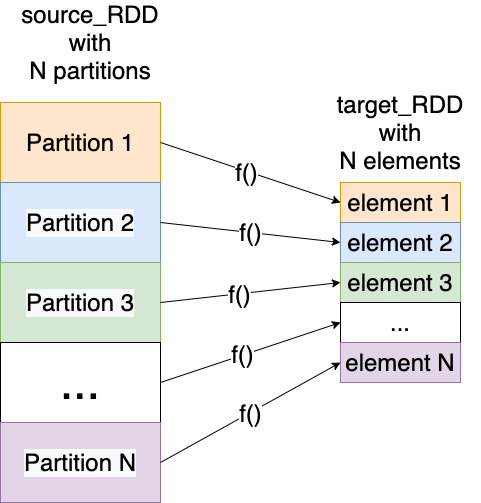

The diagram above was exported from draw.io. Its source (the exported page's mxGraphModel, read from the mxfile embedded in the PNG):
<mxGraphModel dx="1106" dy="875" grid="1" gridSize="10" guides="1" tooltips="1" connect="1" arrows="1" fold="1" page="1" pageScale="1" pageWidth="850" pageHeight="1100" math="0" shadow="0">
  <root>
    <mxCell id="0" />
    <mxCell id="1" parent="0" />
    <mxCell id="8RbGgfv0_IfjtD427-NY-1" value="&lt;font style=&quot;font-size: 24px&quot;&gt;Partition 1&lt;/font&gt;" style="rounded=0;whiteSpace=wrap;html=1;fillColor=#ffe6cc;strokeColor=#d79b00;" vertex="1" parent="1">
      <mxGeometry x="180" y="120" width="160" height="80" as="geometry" />
    </mxCell>
    <mxCell id="8RbGgfv0_IfjtD427-NY-2" value="&lt;span style=&quot;color: rgb(0 , 0 , 0) ; font-family: &amp;#34;helvetica&amp;#34; ; font-size: 24px ; font-style: normal ; font-weight: 400 ; letter-spacing: normal ; text-align: center ; text-indent: 0px ; text-transform: none ; word-spacing: 0px ; background-color: rgb(248 , 249 , 250) ; display: inline ; float: none&quot;&gt;Partition 2&lt;/span&gt;" style="rounded=0;whiteSpace=wrap;html=1;fillColor=#dae8fc;strokeColor=#6c8ebf;" vertex="1" parent="1">
      <mxGeometry x="180" y="200" width="160" height="80" as="geometry" />
    </mxCell>
    <mxCell id="8RbGgfv0_IfjtD427-NY-3" value="&lt;span style=&quot;color: rgb(0 , 0 , 0) ; font-family: &amp;#34;helvetica&amp;#34; ; font-size: 24px ; font-style: normal ; font-weight: 400 ; letter-spacing: normal ; text-align: center ; text-indent: 0px ; text-transform: none ; word-spacing: 0px ; background-color: rgb(248 , 249 , 250) ; display: inline ; float: none&quot;&gt;Partition 3&lt;/span&gt;" style="rounded=0;whiteSpace=wrap;html=1;fillColor=#d5e8d4;strokeColor=#82b366;" vertex="1" parent="1">
      <mxGeometry x="180" y="280" width="160" height="80" as="geometry" />
    </mxCell>
    <mxCell id="8RbGgfv0_IfjtD427-NY-4" value="&lt;font style=&quot;font-size: 48px&quot;&gt;...&lt;/font&gt;" style="rounded=0;whiteSpace=wrap;html=1;" vertex="1" parent="1">
      <mxGeometry x="180" y="360" width="160" height="80" as="geometry" />
    </mxCell>
    <mxCell id="8RbGgfv0_IfjtD427-NY-5" value="&lt;span style=&quot;color: rgb(0 , 0 , 0) ; font-family: &amp;#34;helvetica&amp;#34; ; font-size: 24px ; font-style: normal ; font-weight: 400 ; letter-spacing: normal ; text-align: center ; text-indent: 0px ; text-transform: none ; word-spacing: 0px ; background-color: rgb(248 , 249 , 250) ; display: inline ; float: none&quot;&gt;Partition N&lt;/span&gt;" style="rounded=0;whiteSpace=wrap;html=1;fillColor=#e1d5e7;strokeColor=#9673a6;" vertex="1" parent="1">
      <mxGeometry x="180" y="440" width="160" height="80" as="geometry" />
    </mxCell>
    <mxCell id="8RbGgfv0_IfjtD427-NY-6" value="source_RDD&lt;br&gt;with&lt;br&gt;N partitions" style="text;html=1;strokeColor=none;fillColor=none;align=center;verticalAlign=middle;whiteSpace=wrap;rounded=0;fontSize=24;" vertex="1" parent="1">
      <mxGeometry x="190" y="20" width="160" height="80" as="geometry" />
    </mxCell>
    <mxCell id="8RbGgfv0_IfjtD427-NY-7" value="element 1" style="rounded=0;whiteSpace=wrap;html=1;fontSize=24;fillColor=#ffe6cc;strokeColor=#d79b00;" vertex="1" parent="1">
      <mxGeometry x="520" y="200" width="120" height="40" as="geometry" />
    </mxCell>
    <mxCell id="8RbGgfv0_IfjtD427-NY-9" value="element 2" style="rounded=0;whiteSpace=wrap;html=1;fontSize=24;fillColor=#dae8fc;strokeColor=#6c8ebf;" vertex="1" parent="1">
      <mxGeometry x="520" y="240" width="120" height="40" as="geometry" />
    </mxCell>
    <mxCell id="8RbGgfv0_IfjtD427-NY-10" value="element 3" style="rounded=0;whiteSpace=wrap;html=1;fontSize=24;fillColor=#d5e8d4;strokeColor=#82b366;" vertex="1" parent="1">
      <mxGeometry x="520" y="280" width="120" height="40" as="geometry" />
    </mxCell>
    <mxCell id="8RbGgfv0_IfjtD427-NY-11" value="..." style="rounded=0;whiteSpace=wrap;html=1;fontSize=24;" vertex="1" parent="1">
      <mxGeometry x="520" y="320" width="120" height="40" as="geometry" />
    </mxCell>
    <mxCell id="8RbGgfv0_IfjtD427-NY-12" value="element N" style="rounded=0;whiteSpace=wrap;html=1;fontSize=24;fillColor=#e1d5e7;strokeColor=#9673a6;" vertex="1" parent="1">
      <mxGeometry x="520" y="360" width="120" height="40" as="geometry" />
    </mxCell>
    <mxCell id="8RbGgfv0_IfjtD427-NY-13" value="" style="endArrow=classic;html=1;rounded=0;fontSize=24;exitX=1;exitY=0.5;exitDx=0;exitDy=0;entryX=0;entryY=0.5;entryDx=0;entryDy=0;" edge="1" parent="1" source="8RbGgfv0_IfjtD427-NY-1" target="8RbGgfv0_IfjtD427-NY-7">
      <mxGeometry width="50" height="50" relative="1" as="geometry">
        <mxPoint x="400" y="420" as="sourcePoint" />
        <mxPoint x="450" y="370" as="targetPoint" />
      </mxGeometry>
    </mxCell>
    <mxCell id="8RbGgfv0_IfjtD427-NY-19" value="f()" style="edgeLabel;html=1;align=center;verticalAlign=middle;resizable=0;points=[];fontSize=24;" vertex="1" connectable="0" parent="8RbGgfv0_IfjtD427-NY-13">
      <mxGeometry x="0.02" y="1" relative="1" as="geometry">
        <mxPoint x="-7" as="offset" />
      </mxGeometry>
    </mxCell>
    <mxCell id="8RbGgfv0_IfjtD427-NY-14" value="f()" style="endArrow=classic;html=1;rounded=0;fontSize=24;exitX=1;exitY=0.5;exitDx=0;exitDy=0;entryX=0;entryY=0.5;entryDx=0;entryDy=0;" edge="1" parent="1" source="8RbGgfv0_IfjtD427-NY-2" target="8RbGgfv0_IfjtD427-NY-9">
      <mxGeometry width="50" height="50" relative="1" as="geometry">
        <mxPoint x="380" y="310" as="sourcePoint" />
        <mxPoint x="660" y="330" as="targetPoint" />
      </mxGeometry>
    </mxCell>
    <mxCell id="8RbGgfv0_IfjtD427-NY-15" value="" style="endArrow=classic;html=1;rounded=0;fontSize=24;exitX=1;exitY=0.5;exitDx=0;exitDy=0;entryX=0;entryY=0.5;entryDx=0;entryDy=0;" edge="1" parent="1" source="8RbGgfv0_IfjtD427-NY-3" target="8RbGgfv0_IfjtD427-NY-10">
      <mxGeometry width="50" height="50" relative="1" as="geometry">
        <mxPoint x="330" y="350" as="sourcePoint" />
        <mxPoint x="610" y="370" as="targetPoint" />
      </mxGeometry>
    </mxCell>
    <mxCell id="8RbGgfv0_IfjtD427-NY-20" value="f()" style="edgeLabel;html=1;align=center;verticalAlign=middle;resizable=0;points=[];fontSize=24;" vertex="1" connectable="0" parent="8RbGgfv0_IfjtD427-NY-15">
      <mxGeometry x="-0.122" relative="1" as="geometry">
        <mxPoint x="-1" as="offset" />
      </mxGeometry>
    </mxCell>
    <mxCell id="8RbGgfv0_IfjtD427-NY-16" value="" style="endArrow=classic;html=1;rounded=0;fontSize=24;exitX=1;exitY=0.5;exitDx=0;exitDy=0;entryX=0;entryY=0.5;entryDx=0;entryDy=0;" edge="1" parent="1" source="8RbGgfv0_IfjtD427-NY-4" target="8RbGgfv0_IfjtD427-NY-11">
      <mxGeometry width="50" height="50" relative="1" as="geometry">
        <mxPoint x="310" y="440" as="sourcePoint" />
        <mxPoint x="590" y="460" as="targetPoint" />
      </mxGeometry>
    </mxCell>
    <mxCell id="8RbGgfv0_IfjtD427-NY-21" value="f()" style="edgeLabel;html=1;align=center;verticalAlign=middle;resizable=0;points=[];fontSize=24;" vertex="1" connectable="0" parent="8RbGgfv0_IfjtD427-NY-16">
      <mxGeometry x="-0.0967" y="1" relative="1" as="geometry">
        <mxPoint as="offset" />
      </mxGeometry>
    </mxCell>
    <mxCell id="8RbGgfv0_IfjtD427-NY-17" value="" style="endArrow=classic;html=1;rounded=0;fontSize=24;exitX=1;exitY=0.5;exitDx=0;exitDy=0;entryX=0;entryY=0.5;entryDx=0;entryDy=0;" edge="1" parent="1" source="8RbGgfv0_IfjtD427-NY-5" target="8RbGgfv0_IfjtD427-NY-12">
      <mxGeometry width="50" height="50" relative="1" as="geometry">
        <mxPoint x="400" y="490" as="sourcePoint" />
        <mxPoint x="680" y="510" as="targetPoint" />
      </mxGeometry>
    </mxCell>
    <mxCell id="8RbGgfv0_IfjtD427-NY-22" value="f()" style="edgeLabel;html=1;align=center;verticalAlign=middle;resizable=0;points=[];fontSize=24;" vertex="1" connectable="0" parent="8RbGgfv0_IfjtD427-NY-17">
      <mxGeometry x="-0.0085" relative="1" as="geometry">
        <mxPoint as="offset" />
      </mxGeometry>
    </mxCell>
    <mxCell id="8RbGgfv0_IfjtD427-NY-18" value="target_RDD&lt;br&gt;with&lt;br&gt;N elements" style="text;html=1;strokeColor=none;fillColor=none;align=center;verticalAlign=middle;whiteSpace=wrap;rounded=0;fontSize=24;" vertex="1" parent="1">
      <mxGeometry x="500" y="110" width="160" height="80" as="geometry" />
    </mxCell>
  </root>
</mxGraphModel>